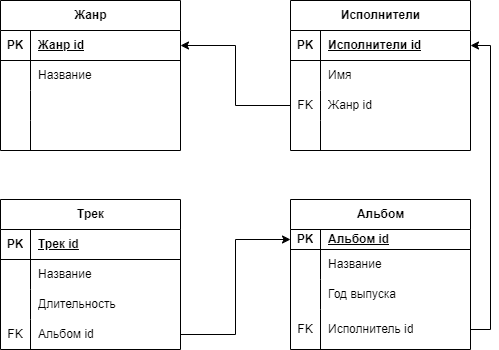

The diagram above was exported from draw.io. Its source (the exported page's mxGraphModel, read from the mxfile embedded in the PNG):
<mxGraphModel dx="1050" dy="549" grid="1" gridSize="10" guides="1" tooltips="1" connect="1" arrows="1" fold="1" page="1" pageScale="1" pageWidth="827" pageHeight="1169" math="0" shadow="0">
  <root>
    <mxCell id="0" />
    <mxCell id="1" parent="0" />
    <mxCell id="NZ6guLlV-PVm6L7egzjI-40" value="Жанр" style="shape=table;startSize=30;container=1;collapsible=1;childLayout=tableLayout;fixedRows=1;rowLines=0;fontStyle=1;align=center;resizeLast=1;html=1;" vertex="1" parent="1">
      <mxGeometry x="40" y="51" width="180" height="150" as="geometry" />
    </mxCell>
    <mxCell id="NZ6guLlV-PVm6L7egzjI-41" value="" style="shape=tableRow;horizontal=0;startSize=0;swimlaneHead=0;swimlaneBody=0;fillColor=none;collapsible=0;dropTarget=0;points=[[0,0.5],[1,0.5]];portConstraint=eastwest;top=0;left=0;right=0;bottom=1;" vertex="1" parent="NZ6guLlV-PVm6L7egzjI-40">
      <mxGeometry y="30" width="180" height="30" as="geometry" />
    </mxCell>
    <mxCell id="NZ6guLlV-PVm6L7egzjI-42" value="PK" style="shape=partialRectangle;connectable=0;fillColor=none;top=0;left=0;bottom=0;right=0;fontStyle=1;overflow=hidden;whiteSpace=wrap;html=1;" vertex="1" parent="NZ6guLlV-PVm6L7egzjI-41">
      <mxGeometry width="30" height="30" as="geometry">
        <mxRectangle width="30" height="30" as="alternateBounds" />
      </mxGeometry>
    </mxCell>
    <mxCell id="NZ6guLlV-PVm6L7egzjI-43" value="Жанр id" style="shape=partialRectangle;connectable=0;fillColor=none;top=0;left=0;bottom=0;right=0;align=left;spacingLeft=6;fontStyle=5;overflow=hidden;whiteSpace=wrap;html=1;" vertex="1" parent="NZ6guLlV-PVm6L7egzjI-41">
      <mxGeometry x="30" width="150" height="30" as="geometry">
        <mxRectangle width="150" height="30" as="alternateBounds" />
      </mxGeometry>
    </mxCell>
    <mxCell id="NZ6guLlV-PVm6L7egzjI-44" value="" style="shape=tableRow;horizontal=0;startSize=0;swimlaneHead=0;swimlaneBody=0;fillColor=none;collapsible=0;dropTarget=0;points=[[0,0.5],[1,0.5]];portConstraint=eastwest;top=0;left=0;right=0;bottom=0;" vertex="1" parent="NZ6guLlV-PVm6L7egzjI-40">
      <mxGeometry y="60" width="180" height="30" as="geometry" />
    </mxCell>
    <mxCell id="NZ6guLlV-PVm6L7egzjI-45" value="" style="shape=partialRectangle;connectable=0;fillColor=none;top=0;left=0;bottom=0;right=0;editable=1;overflow=hidden;whiteSpace=wrap;html=1;" vertex="1" parent="NZ6guLlV-PVm6L7egzjI-44">
      <mxGeometry width="30" height="30" as="geometry">
        <mxRectangle width="30" height="30" as="alternateBounds" />
      </mxGeometry>
    </mxCell>
    <mxCell id="NZ6guLlV-PVm6L7egzjI-46" value="Название" style="shape=partialRectangle;connectable=0;fillColor=none;top=0;left=0;bottom=0;right=0;align=left;spacingLeft=6;overflow=hidden;whiteSpace=wrap;html=1;" vertex="1" parent="NZ6guLlV-PVm6L7egzjI-44">
      <mxGeometry x="30" width="150" height="30" as="geometry">
        <mxRectangle width="150" height="30" as="alternateBounds" />
      </mxGeometry>
    </mxCell>
    <mxCell id="NZ6guLlV-PVm6L7egzjI-47" value="" style="shape=tableRow;horizontal=0;startSize=0;swimlaneHead=0;swimlaneBody=0;fillColor=none;collapsible=0;dropTarget=0;points=[[0,0.5],[1,0.5]];portConstraint=eastwest;top=0;left=0;right=0;bottom=0;" vertex="1" parent="NZ6guLlV-PVm6L7egzjI-40">
      <mxGeometry y="90" width="180" height="30" as="geometry" />
    </mxCell>
    <mxCell id="NZ6guLlV-PVm6L7egzjI-48" value="" style="shape=partialRectangle;connectable=0;fillColor=none;top=0;left=0;bottom=0;right=0;editable=1;overflow=hidden;whiteSpace=wrap;html=1;" vertex="1" parent="NZ6guLlV-PVm6L7egzjI-47">
      <mxGeometry width="30" height="30" as="geometry">
        <mxRectangle width="30" height="30" as="alternateBounds" />
      </mxGeometry>
    </mxCell>
    <mxCell id="NZ6guLlV-PVm6L7egzjI-49" value="" style="shape=partialRectangle;connectable=0;fillColor=none;top=0;left=0;bottom=0;right=0;align=left;spacingLeft=6;overflow=hidden;whiteSpace=wrap;html=1;" vertex="1" parent="NZ6guLlV-PVm6L7egzjI-47">
      <mxGeometry x="30" width="150" height="30" as="geometry">
        <mxRectangle width="150" height="30" as="alternateBounds" />
      </mxGeometry>
    </mxCell>
    <mxCell id="NZ6guLlV-PVm6L7egzjI-50" value="" style="shape=tableRow;horizontal=0;startSize=0;swimlaneHead=0;swimlaneBody=0;fillColor=none;collapsible=0;dropTarget=0;points=[[0,0.5],[1,0.5]];portConstraint=eastwest;top=0;left=0;right=0;bottom=0;" vertex="1" parent="NZ6guLlV-PVm6L7egzjI-40">
      <mxGeometry y="120" width="180" height="30" as="geometry" />
    </mxCell>
    <mxCell id="NZ6guLlV-PVm6L7egzjI-51" value="" style="shape=partialRectangle;connectable=0;fillColor=none;top=0;left=0;bottom=0;right=0;editable=1;overflow=hidden;whiteSpace=wrap;html=1;" vertex="1" parent="NZ6guLlV-PVm6L7egzjI-50">
      <mxGeometry width="30" height="30" as="geometry">
        <mxRectangle width="30" height="30" as="alternateBounds" />
      </mxGeometry>
    </mxCell>
    <mxCell id="NZ6guLlV-PVm6L7egzjI-52" value="" style="shape=partialRectangle;connectable=0;fillColor=none;top=0;left=0;bottom=0;right=0;align=left;spacingLeft=6;overflow=hidden;whiteSpace=wrap;html=1;" vertex="1" parent="NZ6guLlV-PVm6L7egzjI-50">
      <mxGeometry x="30" width="150" height="30" as="geometry">
        <mxRectangle width="150" height="30" as="alternateBounds" />
      </mxGeometry>
    </mxCell>
    <mxCell id="NZ6guLlV-PVm6L7egzjI-53" value="Исполнители" style="shape=table;startSize=30;container=1;collapsible=1;childLayout=tableLayout;fixedRows=1;rowLines=0;fontStyle=1;align=center;resizeLast=1;html=1;" vertex="1" parent="1">
      <mxGeometry x="330" y="51" width="180" height="150" as="geometry" />
    </mxCell>
    <mxCell id="NZ6guLlV-PVm6L7egzjI-54" value="" style="shape=tableRow;horizontal=0;startSize=0;swimlaneHead=0;swimlaneBody=0;fillColor=none;collapsible=0;dropTarget=0;points=[[0,0.5],[1,0.5]];portConstraint=eastwest;top=0;left=0;right=0;bottom=1;" vertex="1" parent="NZ6guLlV-PVm6L7egzjI-53">
      <mxGeometry y="30" width="180" height="30" as="geometry" />
    </mxCell>
    <mxCell id="NZ6guLlV-PVm6L7egzjI-55" value="PK" style="shape=partialRectangle;connectable=0;fillColor=none;top=0;left=0;bottom=0;right=0;fontStyle=1;overflow=hidden;whiteSpace=wrap;html=1;" vertex="1" parent="NZ6guLlV-PVm6L7egzjI-54">
      <mxGeometry width="30" height="30" as="geometry">
        <mxRectangle width="30" height="30" as="alternateBounds" />
      </mxGeometry>
    </mxCell>
    <mxCell id="NZ6guLlV-PVm6L7egzjI-56" value="Исполнители id" style="shape=partialRectangle;connectable=0;fillColor=none;top=0;left=0;bottom=0;right=0;align=left;spacingLeft=6;fontStyle=5;overflow=hidden;whiteSpace=wrap;html=1;" vertex="1" parent="NZ6guLlV-PVm6L7egzjI-54">
      <mxGeometry x="30" width="150" height="30" as="geometry">
        <mxRectangle width="150" height="30" as="alternateBounds" />
      </mxGeometry>
    </mxCell>
    <mxCell id="NZ6guLlV-PVm6L7egzjI-57" value="" style="shape=tableRow;horizontal=0;startSize=0;swimlaneHead=0;swimlaneBody=0;fillColor=none;collapsible=0;dropTarget=0;points=[[0,0.5],[1,0.5]];portConstraint=eastwest;top=0;left=0;right=0;bottom=0;" vertex="1" parent="NZ6guLlV-PVm6L7egzjI-53">
      <mxGeometry y="60" width="180" height="30" as="geometry" />
    </mxCell>
    <mxCell id="NZ6guLlV-PVm6L7egzjI-58" value="" style="shape=partialRectangle;connectable=0;fillColor=none;top=0;left=0;bottom=0;right=0;editable=1;overflow=hidden;whiteSpace=wrap;html=1;" vertex="1" parent="NZ6guLlV-PVm6L7egzjI-57">
      <mxGeometry width="30" height="30" as="geometry">
        <mxRectangle width="30" height="30" as="alternateBounds" />
      </mxGeometry>
    </mxCell>
    <mxCell id="NZ6guLlV-PVm6L7egzjI-59" value="Имя" style="shape=partialRectangle;connectable=0;fillColor=none;top=0;left=0;bottom=0;right=0;align=left;spacingLeft=6;overflow=hidden;whiteSpace=wrap;html=1;" vertex="1" parent="NZ6guLlV-PVm6L7egzjI-57">
      <mxGeometry x="30" width="150" height="30" as="geometry">
        <mxRectangle width="150" height="30" as="alternateBounds" />
      </mxGeometry>
    </mxCell>
    <mxCell id="NZ6guLlV-PVm6L7egzjI-60" value="" style="shape=tableRow;horizontal=0;startSize=0;swimlaneHead=0;swimlaneBody=0;fillColor=none;collapsible=0;dropTarget=0;points=[[0,0.5],[1,0.5]];portConstraint=eastwest;top=0;left=0;right=0;bottom=0;" vertex="1" parent="NZ6guLlV-PVm6L7egzjI-53">
      <mxGeometry y="90" width="180" height="30" as="geometry" />
    </mxCell>
    <mxCell id="NZ6guLlV-PVm6L7egzjI-61" value="FK" style="shape=partialRectangle;connectable=0;fillColor=none;top=0;left=0;bottom=0;right=0;editable=1;overflow=hidden;whiteSpace=wrap;html=1;" vertex="1" parent="NZ6guLlV-PVm6L7egzjI-60">
      <mxGeometry width="30" height="30" as="geometry">
        <mxRectangle width="30" height="30" as="alternateBounds" />
      </mxGeometry>
    </mxCell>
    <mxCell id="NZ6guLlV-PVm6L7egzjI-62" value="Жанр id" style="shape=partialRectangle;connectable=0;fillColor=none;top=0;left=0;bottom=0;right=0;align=left;spacingLeft=6;overflow=hidden;whiteSpace=wrap;html=1;" vertex="1" parent="NZ6guLlV-PVm6L7egzjI-60">
      <mxGeometry x="30" width="150" height="30" as="geometry">
        <mxRectangle width="150" height="30" as="alternateBounds" />
      </mxGeometry>
    </mxCell>
    <mxCell id="NZ6guLlV-PVm6L7egzjI-63" value="" style="shape=tableRow;horizontal=0;startSize=0;swimlaneHead=0;swimlaneBody=0;fillColor=none;collapsible=0;dropTarget=0;points=[[0,0.5],[1,0.5]];portConstraint=eastwest;top=0;left=0;right=0;bottom=0;" vertex="1" parent="NZ6guLlV-PVm6L7egzjI-53">
      <mxGeometry y="120" width="180" height="30" as="geometry" />
    </mxCell>
    <mxCell id="NZ6guLlV-PVm6L7egzjI-64" value="" style="shape=partialRectangle;connectable=0;fillColor=none;top=0;left=0;bottom=0;right=0;editable=1;overflow=hidden;whiteSpace=wrap;html=1;" vertex="1" parent="NZ6guLlV-PVm6L7egzjI-63">
      <mxGeometry width="30" height="30" as="geometry">
        <mxRectangle width="30" height="30" as="alternateBounds" />
      </mxGeometry>
    </mxCell>
    <mxCell id="NZ6guLlV-PVm6L7egzjI-65" value="" style="shape=partialRectangle;connectable=0;fillColor=none;top=0;left=0;bottom=0;right=0;align=left;spacingLeft=6;overflow=hidden;whiteSpace=wrap;html=1;" vertex="1" parent="NZ6guLlV-PVm6L7egzjI-63">
      <mxGeometry x="30" width="150" height="30" as="geometry">
        <mxRectangle width="150" height="30" as="alternateBounds" />
      </mxGeometry>
    </mxCell>
    <mxCell id="NZ6guLlV-PVm6L7egzjI-66" style="edgeStyle=orthogonalEdgeStyle;rounded=0;orthogonalLoop=1;jettySize=auto;html=1;exitX=0;exitY=0.5;exitDx=0;exitDy=0;entryX=1;entryY=0.5;entryDx=0;entryDy=0;" edge="1" parent="1" source="NZ6guLlV-PVm6L7egzjI-60" target="NZ6guLlV-PVm6L7egzjI-41">
      <mxGeometry relative="1" as="geometry" />
    </mxCell>
    <mxCell id="NZ6guLlV-PVm6L7egzjI-67" value="Альбом" style="shape=table;startSize=30;container=1;collapsible=1;childLayout=tableLayout;fixedRows=1;rowLines=0;fontStyle=1;align=center;resizeLast=1;html=1;" vertex="1" parent="1">
      <mxGeometry x="330" y="250" width="180" height="150" as="geometry" />
    </mxCell>
    <mxCell id="NZ6guLlV-PVm6L7egzjI-68" value="" style="shape=tableRow;horizontal=0;startSize=0;swimlaneHead=0;swimlaneBody=0;fillColor=none;collapsible=0;dropTarget=0;points=[[0,0.5],[1,0.5]];portConstraint=eastwest;top=0;left=0;right=0;bottom=1;" vertex="1" parent="NZ6guLlV-PVm6L7egzjI-67">
      <mxGeometry y="30" width="180" height="20" as="geometry" />
    </mxCell>
    <mxCell id="NZ6guLlV-PVm6L7egzjI-69" value="PK" style="shape=partialRectangle;connectable=0;fillColor=none;top=0;left=0;bottom=0;right=0;fontStyle=1;overflow=hidden;whiteSpace=wrap;html=1;" vertex="1" parent="NZ6guLlV-PVm6L7egzjI-68">
      <mxGeometry width="30" height="20" as="geometry">
        <mxRectangle width="30" height="20" as="alternateBounds" />
      </mxGeometry>
    </mxCell>
    <mxCell id="NZ6guLlV-PVm6L7egzjI-70" value="Альбом id" style="shape=partialRectangle;connectable=0;fillColor=none;top=0;left=0;bottom=0;right=0;align=left;spacingLeft=6;fontStyle=5;overflow=hidden;whiteSpace=wrap;html=1;" vertex="1" parent="NZ6guLlV-PVm6L7egzjI-68">
      <mxGeometry x="30" width="150" height="20" as="geometry">
        <mxRectangle width="150" height="20" as="alternateBounds" />
      </mxGeometry>
    </mxCell>
    <mxCell id="NZ6guLlV-PVm6L7egzjI-71" value="" style="shape=tableRow;horizontal=0;startSize=0;swimlaneHead=0;swimlaneBody=0;fillColor=none;collapsible=0;dropTarget=0;points=[[0,0.5],[1,0.5]];portConstraint=eastwest;top=0;left=0;right=0;bottom=0;" vertex="1" parent="NZ6guLlV-PVm6L7egzjI-67">
      <mxGeometry y="50" width="180" height="30" as="geometry" />
    </mxCell>
    <mxCell id="NZ6guLlV-PVm6L7egzjI-72" value="" style="shape=partialRectangle;connectable=0;fillColor=none;top=0;left=0;bottom=0;right=0;editable=1;overflow=hidden;whiteSpace=wrap;html=1;" vertex="1" parent="NZ6guLlV-PVm6L7egzjI-71">
      <mxGeometry width="30" height="30" as="geometry">
        <mxRectangle width="30" height="30" as="alternateBounds" />
      </mxGeometry>
    </mxCell>
    <mxCell id="NZ6guLlV-PVm6L7egzjI-73" value="Название" style="shape=partialRectangle;connectable=0;fillColor=none;top=0;left=0;bottom=0;right=0;align=left;spacingLeft=6;overflow=hidden;whiteSpace=wrap;html=1;" vertex="1" parent="NZ6guLlV-PVm6L7egzjI-71">
      <mxGeometry x="30" width="150" height="30" as="geometry">
        <mxRectangle width="150" height="30" as="alternateBounds" />
      </mxGeometry>
    </mxCell>
    <mxCell id="NZ6guLlV-PVm6L7egzjI-74" value="" style="shape=tableRow;horizontal=0;startSize=0;swimlaneHead=0;swimlaneBody=0;fillColor=none;collapsible=0;dropTarget=0;points=[[0,0.5],[1,0.5]];portConstraint=eastwest;top=0;left=0;right=0;bottom=0;" vertex="1" parent="NZ6guLlV-PVm6L7egzjI-67">
      <mxGeometry y="80" width="180" height="30" as="geometry" />
    </mxCell>
    <mxCell id="NZ6guLlV-PVm6L7egzjI-75" value="" style="shape=partialRectangle;connectable=0;fillColor=none;top=0;left=0;bottom=0;right=0;editable=1;overflow=hidden;whiteSpace=wrap;html=1;" vertex="1" parent="NZ6guLlV-PVm6L7egzjI-74">
      <mxGeometry width="30" height="30" as="geometry">
        <mxRectangle width="30" height="30" as="alternateBounds" />
      </mxGeometry>
    </mxCell>
    <mxCell id="NZ6guLlV-PVm6L7egzjI-76" value="Год выпуска" style="shape=partialRectangle;connectable=0;fillColor=none;top=0;left=0;bottom=0;right=0;align=left;spacingLeft=6;overflow=hidden;whiteSpace=wrap;html=1;" vertex="1" parent="NZ6guLlV-PVm6L7egzjI-74">
      <mxGeometry x="30" width="150" height="30" as="geometry">
        <mxRectangle width="150" height="30" as="alternateBounds" />
      </mxGeometry>
    </mxCell>
    <mxCell id="NZ6guLlV-PVm6L7egzjI-77" value="" style="shape=tableRow;horizontal=0;startSize=0;swimlaneHead=0;swimlaneBody=0;fillColor=none;collapsible=0;dropTarget=0;points=[[0,0.5],[1,0.5]];portConstraint=eastwest;top=0;left=0;right=0;bottom=0;" vertex="1" parent="NZ6guLlV-PVm6L7egzjI-67">
      <mxGeometry y="110" width="180" height="40" as="geometry" />
    </mxCell>
    <mxCell id="NZ6guLlV-PVm6L7egzjI-78" value="FK" style="shape=partialRectangle;connectable=0;fillColor=none;top=0;left=0;bottom=0;right=0;editable=1;overflow=hidden;whiteSpace=wrap;html=1;" vertex="1" parent="NZ6guLlV-PVm6L7egzjI-77">
      <mxGeometry width="30" height="40" as="geometry">
        <mxRectangle width="30" height="40" as="alternateBounds" />
      </mxGeometry>
    </mxCell>
    <mxCell id="NZ6guLlV-PVm6L7egzjI-79" value="Исполнитель id" style="shape=partialRectangle;connectable=0;fillColor=none;top=0;left=0;bottom=0;right=0;align=left;spacingLeft=6;overflow=hidden;whiteSpace=wrap;html=1;" vertex="1" parent="NZ6guLlV-PVm6L7egzjI-77">
      <mxGeometry x="30" width="150" height="40" as="geometry">
        <mxRectangle width="150" height="40" as="alternateBounds" />
      </mxGeometry>
    </mxCell>
    <mxCell id="NZ6guLlV-PVm6L7egzjI-80" value="Трек" style="shape=table;startSize=30;container=1;collapsible=1;childLayout=tableLayout;fixedRows=1;rowLines=0;fontStyle=1;align=center;resizeLast=1;html=1;" vertex="1" parent="1">
      <mxGeometry x="40" y="250" width="180" height="150" as="geometry" />
    </mxCell>
    <mxCell id="NZ6guLlV-PVm6L7egzjI-81" value="" style="shape=tableRow;horizontal=0;startSize=0;swimlaneHead=0;swimlaneBody=0;fillColor=none;collapsible=0;dropTarget=0;points=[[0,0.5],[1,0.5]];portConstraint=eastwest;top=0;left=0;right=0;bottom=1;" vertex="1" parent="NZ6guLlV-PVm6L7egzjI-80">
      <mxGeometry y="30" width="180" height="30" as="geometry" />
    </mxCell>
    <mxCell id="NZ6guLlV-PVm6L7egzjI-82" value="PK" style="shape=partialRectangle;connectable=0;fillColor=none;top=0;left=0;bottom=0;right=0;fontStyle=1;overflow=hidden;whiteSpace=wrap;html=1;" vertex="1" parent="NZ6guLlV-PVm6L7egzjI-81">
      <mxGeometry width="30" height="30" as="geometry">
        <mxRectangle width="30" height="30" as="alternateBounds" />
      </mxGeometry>
    </mxCell>
    <mxCell id="NZ6guLlV-PVm6L7egzjI-83" value="Трек id" style="shape=partialRectangle;connectable=0;fillColor=none;top=0;left=0;bottom=0;right=0;align=left;spacingLeft=6;fontStyle=5;overflow=hidden;whiteSpace=wrap;html=1;" vertex="1" parent="NZ6guLlV-PVm6L7egzjI-81">
      <mxGeometry x="30" width="150" height="30" as="geometry">
        <mxRectangle width="150" height="30" as="alternateBounds" />
      </mxGeometry>
    </mxCell>
    <mxCell id="NZ6guLlV-PVm6L7egzjI-84" value="" style="shape=tableRow;horizontal=0;startSize=0;swimlaneHead=0;swimlaneBody=0;fillColor=none;collapsible=0;dropTarget=0;points=[[0,0.5],[1,0.5]];portConstraint=eastwest;top=0;left=0;right=0;bottom=0;" vertex="1" parent="NZ6guLlV-PVm6L7egzjI-80">
      <mxGeometry y="60" width="180" height="30" as="geometry" />
    </mxCell>
    <mxCell id="NZ6guLlV-PVm6L7egzjI-85" value="" style="shape=partialRectangle;connectable=0;fillColor=none;top=0;left=0;bottom=0;right=0;editable=1;overflow=hidden;whiteSpace=wrap;html=1;" vertex="1" parent="NZ6guLlV-PVm6L7egzjI-84">
      <mxGeometry width="30" height="30" as="geometry">
        <mxRectangle width="30" height="30" as="alternateBounds" />
      </mxGeometry>
    </mxCell>
    <mxCell id="NZ6guLlV-PVm6L7egzjI-86" value="Название" style="shape=partialRectangle;connectable=0;fillColor=none;top=0;left=0;bottom=0;right=0;align=left;spacingLeft=6;overflow=hidden;whiteSpace=wrap;html=1;" vertex="1" parent="NZ6guLlV-PVm6L7egzjI-84">
      <mxGeometry x="30" width="150" height="30" as="geometry">
        <mxRectangle width="150" height="30" as="alternateBounds" />
      </mxGeometry>
    </mxCell>
    <mxCell id="NZ6guLlV-PVm6L7egzjI-87" value="" style="shape=tableRow;horizontal=0;startSize=0;swimlaneHead=0;swimlaneBody=0;fillColor=none;collapsible=0;dropTarget=0;points=[[0,0.5],[1,0.5]];portConstraint=eastwest;top=0;left=0;right=0;bottom=0;" vertex="1" parent="NZ6guLlV-PVm6L7egzjI-80">
      <mxGeometry y="90" width="180" height="30" as="geometry" />
    </mxCell>
    <mxCell id="NZ6guLlV-PVm6L7egzjI-88" value="" style="shape=partialRectangle;connectable=0;fillColor=none;top=0;left=0;bottom=0;right=0;editable=1;overflow=hidden;whiteSpace=wrap;html=1;" vertex="1" parent="NZ6guLlV-PVm6L7egzjI-87">
      <mxGeometry width="30" height="30" as="geometry">
        <mxRectangle width="30" height="30" as="alternateBounds" />
      </mxGeometry>
    </mxCell>
    <mxCell id="NZ6guLlV-PVm6L7egzjI-89" value="Длительность" style="shape=partialRectangle;connectable=0;fillColor=none;top=0;left=0;bottom=0;right=0;align=left;spacingLeft=6;overflow=hidden;whiteSpace=wrap;html=1;" vertex="1" parent="NZ6guLlV-PVm6L7egzjI-87">
      <mxGeometry x="30" width="150" height="30" as="geometry">
        <mxRectangle width="150" height="30" as="alternateBounds" />
      </mxGeometry>
    </mxCell>
    <mxCell id="NZ6guLlV-PVm6L7egzjI-90" value="" style="shape=tableRow;horizontal=0;startSize=0;swimlaneHead=0;swimlaneBody=0;fillColor=none;collapsible=0;dropTarget=0;points=[[0,0.5],[1,0.5]];portConstraint=eastwest;top=0;left=0;right=0;bottom=0;" vertex="1" parent="NZ6guLlV-PVm6L7egzjI-80">
      <mxGeometry y="120" width="180" height="30" as="geometry" />
    </mxCell>
    <mxCell id="NZ6guLlV-PVm6L7egzjI-91" value="FK" style="shape=partialRectangle;connectable=0;fillColor=none;top=0;left=0;bottom=0;right=0;editable=1;overflow=hidden;whiteSpace=wrap;html=1;" vertex="1" parent="NZ6guLlV-PVm6L7egzjI-90">
      <mxGeometry width="30" height="30" as="geometry">
        <mxRectangle width="30" height="30" as="alternateBounds" />
      </mxGeometry>
    </mxCell>
    <mxCell id="NZ6guLlV-PVm6L7egzjI-92" value="Альбом id" style="shape=partialRectangle;connectable=0;fillColor=none;top=0;left=0;bottom=0;right=0;align=left;spacingLeft=6;overflow=hidden;whiteSpace=wrap;html=1;" vertex="1" parent="NZ6guLlV-PVm6L7egzjI-90">
      <mxGeometry x="30" width="150" height="30" as="geometry">
        <mxRectangle width="150" height="30" as="alternateBounds" />
      </mxGeometry>
    </mxCell>
    <mxCell id="NZ6guLlV-PVm6L7egzjI-93" style="edgeStyle=orthogonalEdgeStyle;rounded=0;orthogonalLoop=1;jettySize=auto;html=1;exitX=1;exitY=0.5;exitDx=0;exitDy=0;entryX=1;entryY=0.5;entryDx=0;entryDy=0;" edge="1" parent="1" source="NZ6guLlV-PVm6L7egzjI-77" target="NZ6guLlV-PVm6L7egzjI-54">
      <mxGeometry relative="1" as="geometry" />
    </mxCell>
    <mxCell id="NZ6guLlV-PVm6L7egzjI-94" style="edgeStyle=orthogonalEdgeStyle;rounded=0;orthogonalLoop=1;jettySize=auto;html=1;exitX=1;exitY=0.5;exitDx=0;exitDy=0;entryX=0;entryY=0.5;entryDx=0;entryDy=0;" edge="1" parent="1" source="NZ6guLlV-PVm6L7egzjI-90" target="NZ6guLlV-PVm6L7egzjI-68">
      <mxGeometry relative="1" as="geometry" />
    </mxCell>
  </root>
</mxGraphModel>